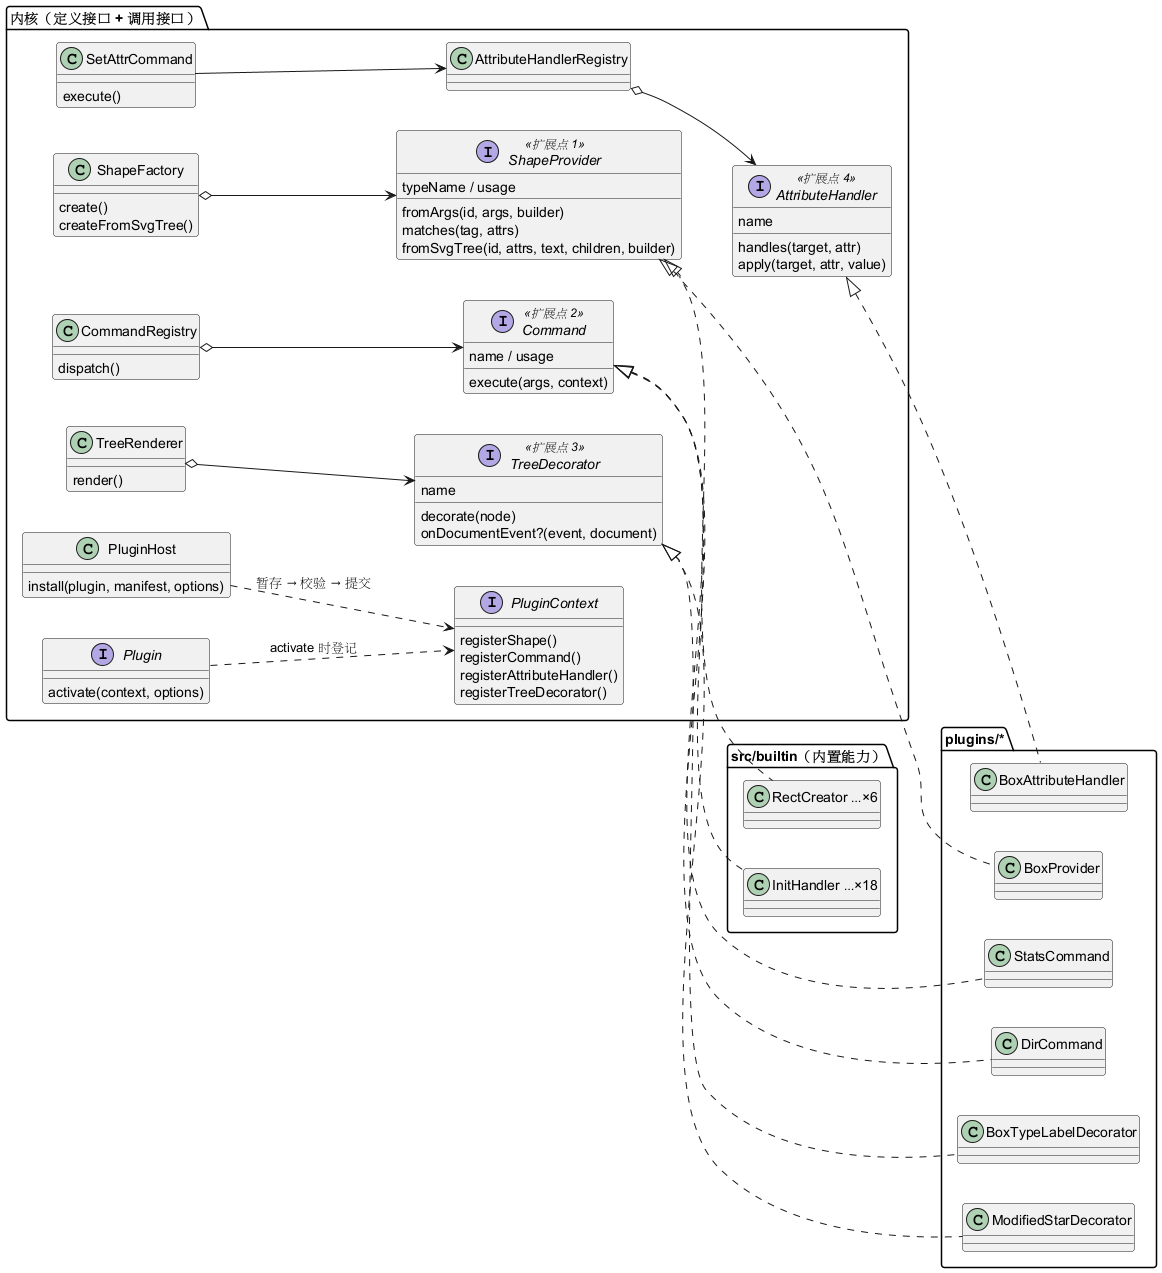

The diagram above was rendered by PlantUML. Its source (embedded in the PNG):
@startuml
skinparam shadowing false
skinparam roundcorner 6
skinparam nodesep 40
skinparam ranksep 50
left to right direction

package "内核（定义接口 + 调用接口）" {
  interface ShapeProvider <<扩展点 1>> {
    typeName / usage
    fromArgs(id, args, builder)
    matches(tag, attrs)
    fromSvgTree(id, attrs, text, children, builder)
  }
  class ShapeFactory {
    create()
    createFromSvgTree()
  }

  interface Command <<扩展点 2>> {
    name / usage
    execute(args, context)
  }
  class CommandRegistry {
    dispatch()
  }

  interface TreeDecorator <<扩展点 3>> {
    name
    decorate(node)
    onDocumentEvent?(event, document)
  }
  class TreeRenderer {
    render()
  }

  interface AttributeHandler <<扩展点 4>> {
    name
    handles(target, attr)
    apply(target, attr, value)
  }
  class SetAttrCommand {
    execute()
  }
  class AttributeHandlerRegistry

  class PluginHost {
    install(plugin, manifest, options)
  }
  interface PluginContext {
    registerShape()
    registerCommand()
    registerAttributeHandler()
    registerTreeDecorator()
  }
  interface Plugin {
    activate(context, options)
  }
}

ShapeFactory o--> ShapeProvider
CommandRegistry o--> Command
TreeRenderer o--> TreeDecorator
SetAttrCommand --> AttributeHandlerRegistry
AttributeHandlerRegistry o--> AttributeHandler
PluginHost ..> PluginContext : 暂存 → 校验 → 提交
Plugin ..> PluginContext : activate 时登记

package "plugins/*" {
  class BoxProvider
  class BoxAttributeHandler
  class BoxTypeLabelDecorator
  class ModifiedStarDecorator
  class StatsCommand
  class DirCommand
}

ShapeProvider <|.. BoxProvider
AttributeHandler <|.. BoxAttributeHandler
TreeDecorator <|.. BoxTypeLabelDecorator
TreeDecorator <|.. ModifiedStarDecorator
Command <|.. StatsCommand
Command <|.. DirCommand

package "src/builtin（内置能力）" {
  class "RectCreator …×6" as Builtin6
  class "InitHandler …×18" as Builtin18
}
ShapeProvider <|.. Builtin6
Command <|.. Builtin18
@enduml